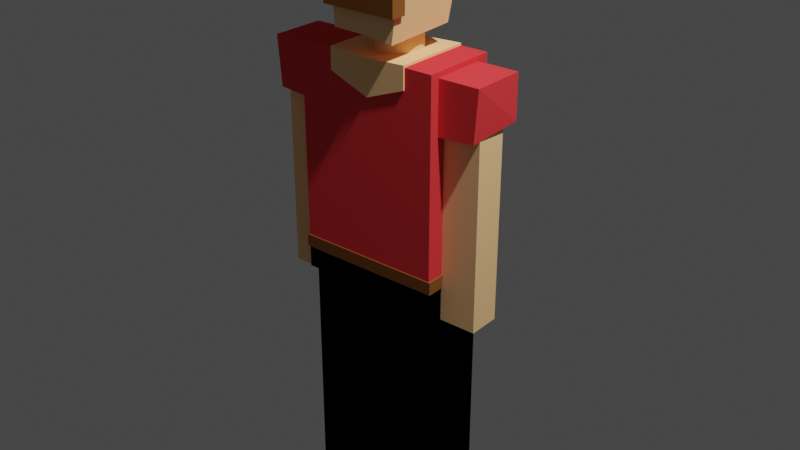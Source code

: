 # Source: humanred.blend  (saved by Blender 2.90.8; exported with 4.5.12 LTS)
import bpy
from mathutils import Matrix  # noqa: F401  (used for matrix-valued properties, if any)

bpy.ops.wm.read_factory_settings(use_empty=True)
scene = bpy.context.scene
scene.name = 'Scene'

# ---- collections
col_collection = bpy.data.collections.new('Collection'); scene.collection.children.link(col_collection)

# ---- materials (node trees are filled in below, after node groups)
mat_skin_009 = bpy.data.materials.new('skin.009')
mat_skin_009.use_transparent_shadow = False
mat_skin_009.diffuse_color = (1.0, 0.6105, 0.2961, 1.0)
mat_belt_032 = bpy.data.materials.new('belt.032')
mat_belt_032.use_transparent_shadow = False
mat_belt_032.diffuse_color = (0.237, 0.08851, 0.0218, 1.0)
mat_belt_031 = bpy.data.materials.new('belt.031')
mat_belt_031.use_transparent_shadow = False
mat_belt_031.diffuse_color = (0.237, 0.08851, 0.0218, 1.0)
mat_belt_030 = bpy.data.materials.new('belt.030')
mat_belt_030.use_transparent_shadow = False
mat_belt_030.diffuse_color = (0.237, 0.08851, 0.0218, 1.0)
mat_belt_029 = bpy.data.materials.new('belt.029')
mat_belt_029.use_transparent_shadow = False
mat_belt_029.diffuse_color = (0.237, 0.08851, 0.0218, 1.0)
mat_skin_017 = bpy.data.materials.new('skin.017')
mat_skin_017.use_transparent_shadow = False
mat_skin_017.diffuse_color = (1.0, 0.6105, 0.2961, 1.0)
mat_skin_011 = bpy.data.materials.new('skin.011')
mat_skin_011.use_transparent_shadow = False
mat_skin_011.diffuse_color = (1.0, 0.6105, 0.2961, 1.0)
mat_skin_010 = bpy.data.materials.new('skin.010')
mat_skin_010.use_transparent_shadow = False
mat_skin_010.diffuse_color = (1.0, 0.6105, 0.2961, 1.0)
mat_shirt4 = bpy.data.materials.new('shirt4')
mat_shirt4.use_transparent_shadow = False
mat_shirt4.diffuse_color = (0.8, 0.0478, 0.05334, 1.0)
mat_belt_015 = bpy.data.materials.new('belt.015')
mat_belt_015.use_transparent_shadow = False
mat_belt_015.diffuse_color = (0.237, 0.08851, 0.0218, 1.0)
mat_belt_014 = bpy.data.materials.new('belt.014')
mat_belt_014.use_transparent_shadow = False
mat_belt_014.diffuse_color = (0.237, 0.08851, 0.0218, 1.0)
mat_belt_013 = bpy.data.materials.new('belt.013')
mat_belt_013.use_transparent_shadow = False
mat_belt_013.diffuse_color = (0.237, 0.08851, 0.0218, 1.0)
mat_belt_012 = bpy.data.materials.new('belt.012')
mat_belt_012.use_transparent_shadow = False
mat_belt_012.diffuse_color = (0.237, 0.08851, 0.0218, 1.0)
mat_pants4 = bpy.data.materials.new('pants4')
mat_pants4.use_transparent_shadow = False
mat_pants4.diffuse_color = (0.0, 0.0, 0.0, 1.0)

# ---- material node trees

# ---- world
world_world = bpy.data.worlds.new('World'); scene.world = world_world
world_world.use_nodes = True; world_world.node_tree.nodes.clear()
_N = world_world.node_tree.nodes; _L = world_world.node_tree.links
n0 = _N.new('ShaderNodeOutputWorld'); n0.name = 'World Output'; n0.location = (300, 300)
n1 = _N.new('ShaderNodeBackground'); n1.name = 'Background'; n1.location = (10, 300)
n1.inputs[0].default_value = (0.05088, 0.05088, 0.05088, 1.0)
_L.new(n1.outputs[0], n0.inputs[0])
n0.is_active_output = True
world_world.color = (0.05088, 0.05088, 0.05088)
world_world.use_sun_shadow = False
world_world.sun_shadow_jitter_overblur = 0.0

# ---- lights
light_light = bpy.data.lights.new('Light', 'POINT')
light_light.transmission_factor = 0.0
light_light.energy = 1000.0
light_light.shadow_soft_size = 0.1
light_light.shadow_maximum_resolution = 0.006
light_light.use_absolute_resolution = True

# ---- meshes
me_cube_044 = bpy.data.meshes.new('Cube.044')
me_cube_044.from_pydata([(-1.0, -1.0, -1.0), (-1.0, -1.0, 1.0), (-1.0, 1.0, -1.0), (-1.0, 1.0, 1.0), (1.0, -1.0, -1.0), (1.0, -1.0, 1.0), (1.0, 1.0, -1.0), (1.0, 1.0, 1.0), (0.0, 1.0, -2.408), (0.0, 1.0, 0.8281), (0.0, -1.0, -2.408), (0.0, -1.0, 0.8098), (0.07549, 0.583, 0.6182), (0.07549, 0.583, 4.652), (0.1817, 0.5722, 0.6182), (0.1817, 0.5722, 4.652), (0.2838, 0.54, 0.6182), (0.2838, 0.54, 4.652), (0.3779, 0.4878, 0.6182), (0.3779, 0.4878, 4.652), (0.4604, 0.4175, 0.6182), (0.4604, 0.4175, 4.652), (0.5281, 0.3319, 0.6182), (0.5281, 0.3319, 4.652), (0.5784, 0.2342, 0.6182), (0.5784, 0.2342, 4.652), (0.6093, 0.1283, 0.6182), (0.6093, 0.1283, 4.652), (0.6198, 0.01802, 0.6182), (0.6198, 0.01802, 4.652), (0.6093, -0.09221, 0.6182), (0.6093, -0.09221, 4.652), (0.5784, -0.1982, 0.6182), (0.5784, -0.1982, 4.652), (0.5281, -0.2959, 0.6182), (0.5281, -0.2959, 4.652), (0.4604, -0.3815, 0.6182), (0.4604, -0.3815, 4.652), (0.3779, -0.4518, 0.6182), (0.3779, -0.4518, 4.652), (0.2838, -0.504, 0.6182), (0.2838, -0.504, 4.652), (0.1817, -0.5361, 0.6182), (0.1817, -0.5361, 4.652), (0.07549, -0.547, 0.6182), (0.07549, -0.547, 4.652), (-0.0307, -0.5361, 0.6182), (-0.0307, -0.5361, 4.652), (-0.1328, -0.504, 0.6182), (-0.1328, -0.504, 4.652), (-0.2269, -0.4518, 0.6182), (-0.2269, -0.4518, 4.652), (-0.3094, -0.3815, 0.6182), (-0.3094, -0.3815, 4.652), (-0.3771, -0.2959, 0.6182), (-0.3771, -0.2959, 4.652), (-0.4274, -0.1982, 0.6182), (-0.4274, -0.1982, 4.652), (-0.4584, -0.09221, 0.6182), (-0.4584, -0.09221, 4.652), (-0.4688, 0.01802, 0.6182), (-0.4688, 0.01802, 4.652), (-0.4584, 0.1283, 0.6182), (-0.4584, 0.1283, 4.652), (-0.4274, 0.2342, 0.6182), (-0.4274, 0.2342, 4.652), (-0.3771, 0.3319, 0.6182), (-0.3771, 0.3319, 4.652), (-0.3094, 0.4175, 0.6182), (-0.3094, 0.4175, 4.652), (-0.2269, 0.4878, 0.6182), (-0.2269, 0.4878, 4.652), (-0.1328, 0.54, 0.6182), (-0.1328, 0.54, 4.652), (-0.0307, 0.5722, 0.6182), (-0.0307, 0.5722, 4.652), (-1.048, -1.282, 6.232), (-0.6711, -1.283, 6.29), (-1.101, -1.246, 11.03), (-0.7243, -1.247, 11.09), (-1.041, 0.7989, 6.038), (-0.6646, 0.798, 6.095), (-1.094, 0.8343, 10.84), (-0.7179, 0.8334, 10.9), (0.6875, -1.282, 6.75), (1.06, -1.283, 6.541), (0.8816, -1.246, 11.5), (1.254, -1.247, 11.29), (0.6839, 0.7989, 6.554), (1.056, 0.798, 6.346), (0.878, 0.8343, 11.31), (1.251, 0.8334, 11.1), (-0.853, -0.9523, 4.764), (-0.853, -1.346, 4.764), (-0.853, -0.9523, 11.31), (-0.853, -1.346, 11.31), (1.002, -0.9523, 4.764), (1.002, -1.346, 4.764), (1.002, -0.9523, 11.31), (1.002, -1.346, 11.31), (-0.8362, -1.019, 10.03), (-0.8362, -1.019, 11.43), (-0.8362, 0.8133, 10.03), (-0.8362, 0.8133, 11.43), (1.019, -1.019, 10.03), (1.019, -1.019, 11.43), (1.019, 0.8133, 10.03), (1.019, 0.8133, 11.43), (-0.7073, -1.16, 2.873), (-0.8775, -1.16, 10.75), (-0.749, 0.6947, 2.731), (-0.8775, 1.045, 10.75), (0.819, -1.16, 2.502), (1.15, -1.16, 10.67), (0.8401, 0.719, 2.78), (1.05, 1.045, 10.67), (0.1426, 0.8571, 2.054), (0.1859, 1.045, 11.12), (0.09704, -1.16, 2.842), (0.1847, -1.16, 10.71), (-2.753, -0.5102, -21.01), (-2.753, -0.5102, -3.061), (-2.753, 0.3222, -21.01), (-2.753, 0.3222, -3.061), (-1.837, -0.5102, -21.01), (-1.837, -0.5102, -3.061), (-1.837, 0.3222, -21.01), (-1.837, 0.3222, -3.061), (1.7, -0.5102, -21.01), (1.7, -0.5102, -3.061), (1.7, 0.3222, -21.01), (1.7, 0.3222, -3.061), (2.615, -0.5102, -21.01), (2.615, -0.5102, -3.061), (2.615, 0.3222, -21.01), (2.615, 0.3222, -3.061), (-0.993, -0.7297, -4.656), (-0.993, -0.7297, 0.3274), (-0.993, 0.6665, -4.656), (-0.993, 0.6665, 0.3274), (-2.788, -0.7247, -4.181), (-2.881, -0.7297, 0.3274), (-2.909, 0.6317, -3.589), (-2.881, 0.6665, 0.3274), (0.8084, -0.7224, -4.656), (0.8084, -0.7224, 0.3274), (0.8084, 0.6739, -4.656), (0.8084, 0.6739, 0.3274), (2.603, -0.7174, -4.181), (2.696, -0.7224, 0.3274), (2.724, 0.639, -3.589), (2.696, 0.6739, 0.3274), (-1.579, 0.704, -40.36), (-1.579, 0.7556, -40.07), (-1.579, 1.541, -42.24), (-1.579, 1.593, -41.95), (-0.2591, 0.704, -40.36), (-0.2591, 0.7556, -40.07), (-0.2591, 1.541, -42.24), (-0.2591, 1.593, -41.95), (-1.582, 0.9444, -41.77), (-1.582, 1.06, -41.33), (-0.2627, 0.9444, -41.77), (-0.2627, 1.065, -41.32), (-1.698, -0.749, -42.36), (-1.698, -0.749, -41.83), (-1.698, 1.858, -42.36), (-1.698, 1.858, -41.83), (-0.08991, -0.749, -42.36), (-0.08991, -0.749, -41.83), (-0.08991, 1.858, -42.36), (-0.08991, 1.858, -41.83), (0.08125, -0.749, -42.36), (0.08125, -0.749, -41.83), (0.08125, 1.858, -42.36), (0.08125, 1.858, -41.83), (1.689, -0.749, -42.36), (1.689, -0.749, -41.83), (1.689, 1.858, -42.36), (1.689, 1.858, -41.83), (0.2006, 0.704, -40.36), (0.2006, 0.7556, -40.07), (0.2006, 1.541, -42.24), (0.2006, 1.593, -41.95), (1.52, 0.704, -40.36), (1.52, 0.7556, -40.07), (1.52, 1.541, -42.24), (1.52, 1.593, -41.95), (0.197, 0.9444, -41.77), (0.197, 1.06, -41.33), (1.517, 0.9444, -41.77), (1.517, 1.065, -41.32), (-1.815, -0.7744, -41.78), (-1.815, -0.7744, -18.24), (-1.815, 0.939, -41.78), (-1.815, 0.939, -18.24), (-0.1284, -0.7744, -41.78), (-0.1284, -0.7744, -18.24), (-0.1284, 0.939, -41.78), (-0.1284, 0.939, -18.24), (-0.05619, -0.7744, -41.78), (-0.05619, -0.7744, -18.24), (-0.05619, 0.939, -41.78), (-0.05619, 0.939, -18.24), (1.631, -0.7744, -41.78), (1.631, -0.7744, -18.24), (1.631, 0.939, -41.78), (1.631, 0.939, -18.24), (-1.921, -0.9887, -17.91), (-1.921, -0.9887, -16.76), (-1.921, 1.018, -17.91), (-1.921, 1.018, -16.76), (1.737, -0.9887, -17.91), (1.737, -0.9887, -16.76), (1.737, 1.018, -17.91), (1.737, 1.018, -16.76), (-1.875, -0.9639, -19.87), (-1.875, -0.9639, -17.44), (-1.875, 0.9936, -19.87), (-1.875, 0.9936, -17.44), (1.692, -0.9639, -19.87), (1.692, -0.9639, -17.44), (1.692, 0.9936, -19.87), (1.692, 0.9936, -17.44), (-1.875, -0.9639, -17.49), (-1.875, -0.9639, 0.7899), (-1.875, 0.9936, -17.49), (-1.875, 0.9936, 0.7899), (1.692, -0.9639, -17.49), (1.692, -0.9639, 0.7899), (1.692, 0.9936, -17.49), (1.692, 0.9936, 0.7899)], [], [(0, 1, 3, 2), (8, 9, 7, 6), (6, 7, 5, 4), (10, 11, 1, 0), (8, 6, 4, 10), (9, 3, 1, 11), (7, 9, 11, 5), (2, 8, 10, 0), (4, 5, 11, 10), (2, 3, 9, 8), (12, 13, 15, 14), (14, 15, 17, 16), (16, 17, 19, 18), (18, 19, 21, 20), (20, 21, 23, 22), (22, 23, 25, 24), (24, 25, 27, 26), (26, 27, 29, 28), (28, 29, 31, 30), (30, 31, 33, 32), (32, 33, 35, 34), (34, 35, 37, 36), (36, 37, 39, 38), (38, 39, 41, 40), (40, 41, 43, 42), (42, 43, 45, 44), (44, 45, 47, 46), (46, 47, 49, 48), (48, 49, 51, 50), (50, 51, 53, 52), (52, 53, 55, 54), (54, 55, 57, 56), (56, 57, 59, 58), (58, 59, 61, 60), (60, 61, 63, 62), (62, 63, 65, 64), (64, 65, 67, 66), (66, 67, 69, 68), (68, 69, 71, 70), (70, 71, 73, 72), (15, 13, 75, 73, 71, 69, 67, 65, 63, 61, 59, 57, 55, 53, 51, 49, 47, 45, 43, 41, 39, 37, 35, 33, 31, 29, 27, 25, 23, 21, 19, 17), (72, 73, 75, 74), (74, 75, 13, 12), (12, 14, 16, 18, 20, 22, 24, 26, 28, 30, 32, 34, 36, 38, 40, 42, 44, 46, 48, 50, 52, 54, 56, 58, 60, 62, 64, 66, 68, 70, 72, 74), (76, 77, 79, 78), (78, 79, 83, 82), (82, 83, 81, 80), (80, 81, 77, 76), (78, 82, 80, 76), (83, 79, 77, 81), (84, 85, 87, 86), (86, 87, 91, 90), (90, 91, 89, 88), (88, 89, 85, 84), (86, 90, 88, 84), (91, 87, 85, 89), (92, 93, 95, 94), (94, 95, 99, 98), (98, 99, 97, 96), (96, 97, 93, 92), (94, 98, 96, 92), (99, 95, 93, 97), (100, 101, 103, 102), (102, 103, 107, 106), (106, 107, 105, 104), (104, 105, 101, 100), (102, 106, 104, 100), (107, 103, 101, 105), (108, 109, 111, 110), (116, 117, 115, 114), (114, 115, 113, 112), (118, 119, 109, 108), (116, 114, 112, 118), (117, 111, 109, 119), (115, 117, 119, 113), (110, 116, 118, 108), (112, 113, 119, 118), (110, 111, 117, 116), (120, 121, 123, 122), (122, 123, 127, 126), (126, 127, 125, 124), (124, 125, 121, 120), (122, 126, 124, 120), (127, 123, 121, 125), (128, 129, 131, 130), (130, 131, 135, 134), (134, 135, 133, 132), (132, 133, 129, 128), (130, 134, 132, 128), (135, 131, 129, 133), (136, 138, 139, 137), (138, 142, 143, 139), (142, 140, 141, 143), (140, 136, 137, 141), (138, 136, 140, 142), (143, 141, 137, 139), (144, 145, 147, 146), (146, 147, 151, 150), (150, 151, 149, 148), (148, 149, 145, 144), (146, 150, 148, 144), (151, 147, 145, 149), (160, 161, 155, 154), (154, 155, 159, 158), (162, 163, 157, 156), (156, 157, 153, 152), (160, 162, 156, 152), (163, 161, 153, 157), (159, 155, 161, 163), (154, 158, 162, 160), (158, 159, 163, 162), (152, 153, 161, 160), (164, 165, 167, 166), (166, 167, 171, 170), (170, 171, 169, 168), (168, 169, 165, 164), (166, 170, 168, 164), (171, 167, 165, 169), (172, 173, 175, 174), (174, 175, 179, 178), (178, 179, 177, 176), (176, 177, 173, 172), (174, 178, 176, 172), (179, 175, 173, 177), (188, 189, 183, 182), (182, 183, 187, 186), (190, 191, 185, 184), (184, 185, 181, 180), (188, 190, 184, 180), (191, 189, 181, 185), (187, 183, 189, 191), (182, 186, 190, 188), (186, 187, 191, 190), (180, 181, 189, 188), (192, 193, 195, 194), (194, 195, 199, 198), (198, 199, 197, 196), (196, 197, 193, 192), (194, 198, 196, 192), (199, 195, 193, 197), (200, 201, 203, 202), (202, 203, 207, 206), (206, 207, 205, 204), (204, 205, 201, 200), (202, 206, 204, 200), (207, 203, 201, 205), (208, 209, 211, 210), (210, 211, 215, 214), (214, 215, 213, 212), (212, 213, 209, 208), (210, 214, 212, 208), (215, 211, 209, 213), (216, 217, 219, 218), (218, 219, 223, 222), (222, 223, 221, 220), (220, 221, 217, 216), (218, 222, 220, 216), (223, 219, 217, 221), (224, 225, 227, 226), (226, 227, 231, 230), (230, 231, 229, 228), (228, 229, 225, 224), (226, 230, 228, 224), (231, 227, 225, 229)])
me_cube_044.polygons.foreach_set('material_index', [0, 0, 0, 0, 0, 0, 0, 0, 0, 0, 0, 0, 0, 0, 0, 0, 0, 0, 0, 0, 0, 0, 0, 0, 0, 0, 0, 0, 0, 0, 0, 0, 0, 0, 0, 0, 0, 0, 0, 0, 0, 0, 0, 0, 1, 1, 1, 1, 1, 1, 2, 2, 2, 2, 2, 2, 3, 3, 3, 3, 3, 3, 4, 4, 4, 4, 4, 4, 5, 5, 5, 5, 5, 5, 5, 5, 5, 5, 6, 6, 6, 6, 6, 6, 7, 7, 7, 7, 7, 7, 8, 8, 8, 8, 8, 8, 8, 8, 8, 8, 8, 8, 9, 9, 9, 9, 9, 9, 9, 9, 9, 9, 10, 10, 10, 10, 10, 10, 11, 11, 11, 11, 11, 11, 12, 12, 12, 12, 12, 12, 12, 12, 12, 12, 13, 13, 13, 13, 13, 13, 13, 13, 13, 13, 13, 13, 12, 12, 12, 12, 12, 12, 13, 13, 13, 13, 13, 13, 8, 8, 8, 8, 8, 8])
_uv = me_cube_044.uv_layers.new(name='UVMap')
_uv.uv.foreach_set('vector', [0.375, 0.0, 0.625, 0.0, 0.625, 0.25, 0.375, 0.25, 0.375, 0.375, 0.625, 0.375, 0.625, 0.5, 0.375, 0.5, 0.375, 0.5, 0.625, 0.5, 0.625, 0.75, 0.375, 0.75, 0.375, 0.875, 0.625, 0.875, 0.625, 1.0, 0.375, 1.0, 0.25, 0.5, 0.375, 0.5, 0.375, 0.75, 0.25, 0.75, 0.75, 0.5, 0.875, 0.5, 0.875, 0.75, 0.75, 0.75, 0.625, 0.5, 0.75, 0.5, 0.75, 0.75, 0.625, 0.75, 0.125, 0.5, 0.25, 0.5, 0.25, 0.75, 0.125, 0.75, 0.375, 0.75, 0.625, 0.75, 0.625, 0.875, 0.375, 0.875, 0.375, 0.25, 0.625, 0.25, 0.625, 0.375, 0.375, 0.375, 1.0, 0.5, 1.0, 1.0, 0.9688, 1.0, 0.9688, 0.5, 0.9688, 0.5, 0.9688, 1.0, 0.9375, 1.0, 0.9375, 0.5, 0.9375, 0.5, 0.9375, 1.0, 0.9062, 1.0, 0.9062, 0.5, 0.9062, 0.5, 0.9062, 1.0, 0.875, 1.0, 0.875, 0.5, 0.875, 0.5, 0.875, 1.0, 0.8438, 1.0, 0.8438, 0.5, 0.8438, 0.5, 0.8438, 1.0, 0.8125, 1.0, 0.8125, 0.5, 0.8125, 0.5, 0.8125, 1.0, 0.7812, 1.0, 0.7812, 0.5, 0.7812, 0.5, 0.7812, 1.0, 0.75, 1.0, 0.75, 0.5, 0.75, 0.5, 0.75, 1.0, 0.7188, 1.0, 0.7188, 0.5, 0.7188, 0.5, 0.7188, 1.0, 0.6875, 1.0, 0.6875, 0.5, 0.6875, 0.5, 0.6875, 1.0, 0.6562, 1.0, 0.6562, 0.5, 0.6562, 0.5, 0.6562, 1.0, 0.625, 1.0, 0.625, 0.5, 0.625, 0.5, 0.625, 1.0, 0.5938, 1.0, 0.5938, 0.5, 0.5938, 0.5, 0.5938, 1.0, 0.5625, 1.0, 0.5625, 0.5, 0.5625, 0.5, 0.5625, 1.0, 0.5312, 1.0, 0.5312, 0.5, 0.5312, 0.5, 0.5312, 1.0, 0.5, 1.0, 0.5, 0.5, 0.5, 0.5, 0.5, 1.0, 0.4688, 1.0, 0.4688, 0.5, 0.4688, 0.5, 0.4688, 1.0, 0.4375, 1.0, 0.4375, 0.5, 0.4375, 0.5, 0.4375, 1.0, 0.4062, 1.0, 0.4062, 0.5, 0.4062, 0.5, 0.4062, 1.0, 0.375, 1.0, 0.375, 0.5, 0.375, 0.5, 0.375, 1.0, 0.3438, 1.0, 0.3438, 0.5, 0.3438, 0.5, 0.3438, 1.0, 0.3125, 1.0, 0.3125, 0.5, 0.3125, 0.5, 0.3125, 1.0, 0.2812, 1.0, 0.2812, 0.5, 0.2812, 0.5, 0.2812, 1.0, 0.25, 1.0, 0.25, 0.5, 0.25, 0.5, 0.25, 1.0, 0.2188, 1.0, 0.2188, 0.5, 0.2188, 0.5, 0.2188, 1.0, 0.1875, 1.0, 0.1875, 0.5, 0.1875, 0.5, 0.1875, 1.0, 0.1562, 1.0, 0.1562, 0.5, 0.1562, 0.5, 0.1562, 1.0, 0.125, 1.0, 0.125, 0.5, 0.125, 0.5, 0.125, 1.0, 0.09375, 1.0, 0.09375, 0.5, 0.09375, 0.5, 0.09375, 1.0, 0.0625, 1.0, 0.0625, 0.5, 0.2968, 0.4854, 0.25, 0.49, 0.2032, 0.4854, 0.1582, 0.4717, 0.1167, 0.4496, 0.08029, 0.4197, 0.05045, 0.3833, 0.02827, 0.3418, 0.01461, 0.2968, 0.01, 0.25, 0.01461, 0.2032, 0.02827, 0.1582, 0.05045, 0.1167, 0.08029, 0.08029, 0.1167, 0.05045, 0.1582, 0.02827, 0.2032, 0.01461, 0.25, 0.01, 0.2968, 0.01461, 0.3418, 0.02827, 0.3833, 0.05045, 0.4197, 0.08029, 0.4496, 0.1167, 0.4717, 0.1582, 0.4854, 0.2032, 0.49, 0.25, 0.4854, 0.2968, 0.4717, 0.3418, 0.4496, 0.3833, 0.4197, 0.4197, 0.3833, 0.4496, 0.3418, 0.4717, 0.0625, 0.5, 0.0625, 1.0, 0.03125, 1.0, 0.03125, 0.5, 0.03125, 0.5, 0.03125, 1.0, 0.0, 1.0, 0.0, 0.5, 0.75, 0.49, 0.7968, 0.4854, 0.8418, 0.4717, 0.8833, 0.4496, 0.9197, 0.4197, 0.9496, 0.3833, 0.9717, 0.3418, 0.9854, 0.2968, 0.99, 0.25, 0.9854, 0.2032, 0.9717, 0.1582, 0.9496, 0.1167, 0.9197, 0.08029, 0.8833, 0.05045, 0.8418, 0.02827, 0.7968, 0.01461, 0.75, 0.01, 0.7032, 0.01461, 0.6582, 0.02827, 0.6167, 0.05045, 0.5803, 0.08029, 0.5504, 0.1167, 0.5283, 0.1582, 0.5146, 0.2032, 0.51, 0.25, 0.5146, 0.2968, 0.5283, 0.3418, 0.5504, 0.3833, 0.5803, 0.4197, 0.6167, 0.4496, 0.6582, 0.4717, 0.7032, 0.4854, 0.375, 0.0, 0.625, 0.0, 0.625, 0.25, 0.375, 0.25, 0.375, 0.25, 0.625, 0.25, 0.625, 0.5, 0.375, 0.5, 0.375, 0.5, 0.625, 0.5, 0.625, 0.75, 0.375, 0.75, 0.375, 0.75, 0.625, 0.75, 0.625, 1.0, 0.375, 1.0, 0.125, 0.5, 0.375, 0.5, 0.375, 0.75, 0.125, 0.75, 0.625, 0.5, 0.875, 0.5, 0.875, 0.75, 0.625, 0.75, 0.375, 0.0, 0.625, 0.0, 0.625, 0.25, 0.375, 0.25, 0.375, 0.25, 0.625, 0.25, 0.625, 0.5, 0.375, 0.5, 0.375, 0.5, 0.625, 0.5, 0.625, 0.75, 0.375, 0.75, 0.375, 0.75, 0.625, 0.75, 0.625, 1.0, 0.375, 1.0, 0.125, 0.5, 0.375, 0.5, 0.375, 0.75, 0.125, 0.75, 0.625, 0.5, 0.875, 0.5, 0.875, 0.75, 0.625, 0.75, 0.375, 0.0, 0.625, 0.0, 0.625, 0.25, 0.375, 0.25, 0.375, 0.25, 0.625, 0.25, 0.625, 0.5, 0.375, 0.5, 0.375, 0.5, 0.625, 0.5, 0.625, 0.75, 0.375, 0.75, 0.375, 0.75, 0.625, 0.75, 0.625, 1.0, 0.375, 1.0, 0.125, 0.5, 0.375, 0.5, 0.375, 0.75, 0.125, 0.75, 0.625, 0.5, 0.875, 0.5, 0.875, 0.75, 0.625, 0.75, 0.375, 0.0, 0.625, 0.0, 0.625, 0.25, 0.375, 0.25, 0.375, 0.25, 0.625, 0.25, 0.625, 0.5, 0.375, 0.5, 0.375, 0.5, 0.625, 0.5, 0.625, 0.75, 0.375, 0.75, 0.375, 0.75, 0.625, 0.75, 0.625, 1.0, 0.375, 1.0, 0.125, 0.5, 0.375, 0.5, 0.375, 0.75, 0.125, 0.75, 0.625, 0.5, 0.875, 0.5, 0.875, 0.75, 0.625, 0.75, 0.375, 0.0, 0.625, 0.0, 0.625, 0.25, 0.375, 0.25, 0.375, 0.375, 0.625, 0.375, 0.625, 0.5, 0.375, 0.5, 0.375, 0.5, 0.625, 0.5, 0.625, 0.75, 0.375, 0.75, 0.375, 0.875, 0.625, 0.875, 0.625, 1.0, 0.375, 1.0, 0.25, 0.5, 0.375, 0.5, 0.375, 0.75, 0.25, 0.75, 0.75, 0.5, 0.875, 0.5, 0.875, 0.75, 0.75, 0.75, 0.625, 0.5, 0.75, 0.5, 0.75, 0.75, 0.625, 0.75, 0.125, 0.5, 0.25, 0.5, 0.25, 0.75, 0.125, 0.75, 0.375, 0.75, 0.625, 0.75, 0.625, 0.875, 0.375, 0.875, 0.375, 0.25, 0.625, 0.25, 0.625, 0.375, 0.375, 0.375, 0.375, 0.0, 0.625, 0.0, 0.625, 0.25, 0.375, 0.25, 0.375, 0.25, 0.625, 0.25, 0.625, 0.5, 0.375, 0.5, 0.375, 0.5, 0.625, 0.5, 0.625, 0.75, 0.375, 0.75, 0.375, 0.75, 0.625, 0.75, 0.625, 1.0, 0.375, 1.0, 0.125, 0.5, 0.375, 0.5, 0.375, 0.75, 0.125, 0.75, 0.625, 0.5, 0.875, 0.5, 0.875, 0.75, 0.625, 0.75, 0.375, 0.0, 0.625, 0.0, 0.625, 0.25, 0.375, 0.25, 0.375, 0.25, 0.625, 0.25, 0.625, 0.5, 0.375, 0.5, 0.375, 0.5, 0.625, 0.5, 0.625, 0.75, 0.375, 0.75, 0.375, 0.75, 0.625, 0.75, 0.625, 1.0, 0.375, 1.0, 0.125, 0.5, 0.375, 0.5, 0.375, 0.75, 0.125, 0.75, 0.625, 0.5, 0.875, 0.5, 0.875, 0.75, 0.625, 0.75, 0.375, 0.0, 0.375, 0.25, 0.625, 0.25, 0.625, 0.0, 0.375, 0.25, 0.375, 0.5, 0.625, 0.5, 0.625, 0.25, 0.375, 0.5, 0.375, 0.75, 0.625, 0.75, 0.625, 0.5, 0.375, 0.75, 0.375, 1.0, 0.625, 1.0, 0.625, 0.75, 0.125, 0.5, 0.125, 0.75, 0.375, 0.75, 0.375, 0.5, 0.625, 0.5, 0.625, 0.75, 0.875, 0.75, 0.875, 0.5, 0.375, 0.0, 0.625, 0.0, 0.625, 0.25, 0.375, 0.25, 0.375, 0.25, 0.625, 0.25, 0.625, 0.5, 0.375, 0.5, 0.375, 0.5, 0.625, 0.5, 0.625, 0.75, 0.375, 0.75, 0.375, 0.75, 0.625, 0.75, 0.625, 1.0, 0.375, 1.0, 0.125, 0.5, 0.375, 0.5, 0.375, 0.75, 0.125, 0.75, 0.625, 0.5, 0.875, 0.5, 0.875, 0.75, 0.625, 0.75, 0.375, 0.125, 0.625, 0.125, 0.625, 0.25, 0.375, 0.25, 0.375, 0.25, 0.625, 0.25, 0.625, 0.5, 0.375, 0.5, 0.375, 0.625, 0.625, 0.625, 0.625, 0.75, 0.375, 0.75, 0.375, 0.75, 0.625, 0.75, 0.625, 1.0, 0.375, 1.0, 0.125, 0.625, 0.375, 0.625, 0.375, 0.75, 0.125, 0.75, 0.625, 0.625, 0.875, 0.625, 0.875, 0.75, 0.625, 0.75, 0.625, 0.5, 0.875, 0.5, 0.875, 0.625, 0.625, 0.625, 0.125, 0.5, 0.375, 0.5, 0.375, 0.625, 0.125, 0.625, 0.375, 0.5, 0.625, 0.5, 0.625, 0.625, 0.375, 0.625, 0.375, 0.0, 0.625, 0.0, 0.625, 0.125, 0.375, 0.125, 0.375, 0.0, 0.625, 0.0, 0.625, 0.25, 0.375, 0.25, 0.375, 0.25, 0.625, 0.25, 0.625, 0.5, 0.375, 0.5, 0.375, 0.5, 0.625, 0.5, 0.625, 0.75, 0.375, 0.75, 0.375, 0.75, 0.625, 0.75, 0.625, 1.0, 0.375, 1.0, 0.125, 0.5, 0.375, 0.5, 0.375, 0.75, 0.125, 0.75, 0.625, 0.5, 0.875, 0.5, 0.875, 0.75, 0.625, 0.75, 0.375, 0.0, 0.625, 0.0, 0.625, 0.25, 0.375, 0.25, 0.375, 0.25, 0.625, 0.25, 0.625, 0.5, 0.375, 0.5, 0.375, 0.5, 0.625, 0.5, 0.625, 0.75, 0.375, 0.75, 0.375, 0.75, 0.625, 0.75, 0.625, 1.0, 0.375, 1.0, 0.125, 0.5, 0.375, 0.5, 0.375, 0.75, 0.125, 0.75, 0.625, 0.5, 0.875, 0.5, 0.875, 0.75, 0.625, 0.75, 0.375, 0.125, 0.625, 0.125, 0.625, 0.25, 0.375, 0.25, 0.375, 0.25, 0.625, 0.25, 0.625, 0.5, 0.375, 0.5, 0.375, 0.625, 0.625, 0.625, 0.625, 0.75, 0.375, 0.75, 0.375, 0.75, 0.625, 0.75, 0.625, 1.0, 0.375, 1.0, 0.125, 0.625, 0.375, 0.625, 0.375, 0.75, 0.125, 0.75, 0.625, 0.625, 0.875, 0.625, 0.875, 0.75, 0.625, 0.75, 0.625, 0.5, 0.875, 0.5, 0.875, 0.625, 0.625, 0.625, 0.125, 0.5, 0.375, 0.5, 0.375, 0.625, 0.125, 0.625, 0.375, 0.5, 0.625, 0.5, 0.625, 0.625, 0.375, 0.625, 0.375, 0.0, 0.625, 0.0, 0.625, 0.125, 0.375, 0.125, 0.375, 0.0, 0.625, 0.0, 0.625, 0.25, 0.375, 0.25, 0.375, 0.25, 0.625, 0.25, 0.625, 0.5, 0.375, 0.5, 0.375, 0.5, 0.625, 0.5, 0.625, 0.75, 0.375, 0.75, 0.375, 0.75, 0.625, 0.75, 0.625, 1.0, 0.375, 1.0, 0.125, 0.5, 0.375, 0.5, 0.375, 0.75, 0.125, 0.75, 0.625, 0.5, 0.875, 0.5, 0.875, 0.75, 0.625, 0.75, 0.375, 0.0, 0.625, 0.0, 0.625, 0.25, 0.375, 0.25, 0.375, 0.25, 0.625, 0.25, 0.625, 0.5, 0.375, 0.5, 0.375, 0.5, 0.625, 0.5, 0.625, 0.75, 0.375, 0.75, 0.375, 0.75, 0.625, 0.75, 0.625, 1.0, 0.375, 1.0, 0.125, 0.5, 0.375, 0.5, 0.375, 0.75, 0.125, 0.75, 0.625, 0.5, 0.875, 0.5, 0.875, 0.75, 0.625, 0.75, 0.375, 0.0, 0.625, 0.0, 0.625, 0.25, 0.375, 0.25, 0.375, 0.25, 0.625, 0.25, 0.625, 0.5, 0.375, 0.5, 0.375, 0.5, 0.625, 0.5, 0.625, 0.75, 0.375, 0.75, 0.375, 0.75, 0.625, 0.75, 0.625, 1.0, 0.375, 1.0, 0.125, 0.5, 0.375, 0.5, 0.375, 0.75, 0.125, 0.75, 0.625, 0.5, 0.875, 0.5, 0.875, 0.75, 0.625, 0.75, 0.375, 0.0, 0.625, 0.0, 0.625, 0.25, 0.375, 0.25, 0.375, 0.25, 0.625, 0.25, 0.625, 0.5, 0.375, 0.5, 0.375, 0.5, 0.625, 0.5, 0.625, 0.75, 0.375, 0.75, 0.375, 0.75, 0.625, 0.75, 0.625, 1.0, 0.375, 1.0, 0.125, 0.5, 0.375, 0.5, 0.375, 0.75, 0.125, 0.75, 0.625, 0.5, 0.875, 0.5, 0.875, 0.75, 0.625, 0.75, 0.375, 0.0, 0.625, 0.0, 0.625, 0.25, 0.375, 0.25, 0.375, 0.25, 0.625, 0.25, 0.625, 0.5, 0.375, 0.5, 0.375, 0.5, 0.625, 0.5, 0.625, 0.75, 0.375, 0.75, 0.375, 0.75, 0.625, 0.75, 0.625, 1.0, 0.375, 1.0, 0.125, 0.5, 0.375, 0.5, 0.375, 0.75, 0.125, 0.75, 0.625, 0.5, 0.875, 0.5, 0.875, 0.75, 0.625, 0.75])
me_cube_044.materials.append(mat_skin_009)
me_cube_044.materials.append(mat_belt_032)
me_cube_044.materials.append(mat_belt_031)
me_cube_044.materials.append(mat_belt_030)
me_cube_044.materials.append(mat_belt_029)
me_cube_044.materials.append(mat_skin_017)
me_cube_044.materials.append(mat_skin_011)
me_cube_044.materials.append(mat_skin_010)
me_cube_044.materials.append(mat_shirt4)
me_cube_044.materials.append(mat_belt_015)
me_cube_044.materials.append(mat_belt_014)
me_cube_044.materials.append(mat_belt_013)
me_cube_044.materials.append(mat_belt_012)
me_cube_044.materials.append(mat_pants4)
me_cube_044.use_mirror_x = True
me_cube_044.update()

# ---- objects
ob_light = bpy.data.objects.new('Light', light_light)
ob_cube_042 = bpy.data.objects.new('Cube.042', me_cube_044)

# ---- transforms, parenting, visibility, modifiers, constraints
ob_light.location = (4.076, 1.005, 5.904)
ob_light.rotation_euler = (0.6503, 0.05522, 1.866)
ob_light.lock_rotations_4d = False
ob_light.empty_display_type = 'ARROWS'
ob_light.color = (0.0, 0.0, 0.0, 0.0)
ob_light.lineart.crease_threshold = 0.0
ob_cube_042.location = (1.503, 1.516, 1.838)
ob_cube_042.scale = (0.1815, 0.1748, 0.04898)
ob_cube_042.lineart.crease_threshold = 0.0
ob_cube_042.use_mesh_mirror_x = True

# ---- collection membership
col_collection.objects.link(ob_light)
col_collection.objects.link(ob_cube_042)

# ---- scene / render settings (as saved in the file)
scene.frame_start = 1; scene.frame_end = 250; scene.frame_set(1)
scene.render.engine = 'BLENDER_EEVEE_NEXT'
scene.cycles.use_denoising = False
scene.cycles.samples = 128
scene.cycles.sampling_pattern = 'TABULATED_SOBOL'
scene.cycles.use_adaptive_sampling = False
scene.cycles.use_light_tree = False
scene.view_settings.view_transform = 'Filmic'
bpy.context.view_layer.update()

# ---- added for rendering (the .blend has no active camera): camera
cam_auto = bpy.data.cameras.new('AutoCamera')
cam_auto.lens = 50.0
cam_auto.sensor_width = 36.0
cam_auto.clip_end = 1000.0
ob_auto_camera = bpy.data.objects.new('AutoCamera', cam_auto)
scene.collection.objects.link(ob_auto_camera)
ob_auto_camera.location = (4.15419, -1.64153, 3.21677)
ob_auto_camera.rotation_euler = (1.09748, -7.21219e-08, 0.694738)
scene.camera = ob_auto_camera
bpy.context.view_layer.update()
